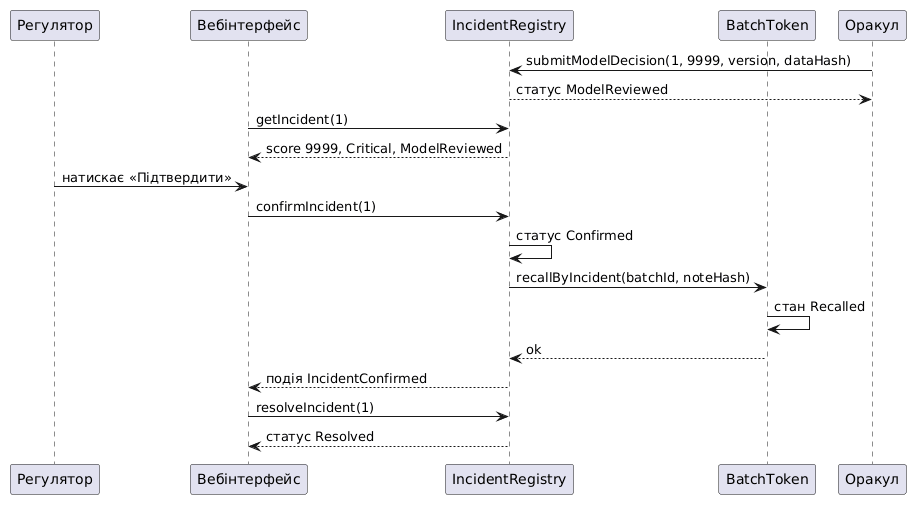

The diagram above was rendered by PlantUML. Its source (embedded in the PNG):
@startuml
skinparam defaultFontName "DejaVu Sans"
participant "Регулятор" as Reg
participant "Вебінтерфейс" as UI
participant "IncidentRegistry" as Incident
participant "BatchToken" as Batch
participant "Оракул" as Oracle

Oracle -> Incident : submitModelDecision(1, 9999, version, dataHash)
Incident --> Oracle : статус ModelReviewed
UI -> Incident : getIncident(1)
Incident --> UI : score 9999, Critical, ModelReviewed
Reg -> UI : натискає «Підтвердити»
UI -> Incident : confirmIncident(1)
Incident -> Incident : статус Confirmed
Incident -> Batch : recallByIncident(batchId, noteHash)
Batch -> Batch : стан Recalled
Batch --> Incident : ok
Incident --> UI : подія IncidentConfirmed
UI -> Incident : resolveIncident(1)
Incident --> UI : статус Resolved
@enduml